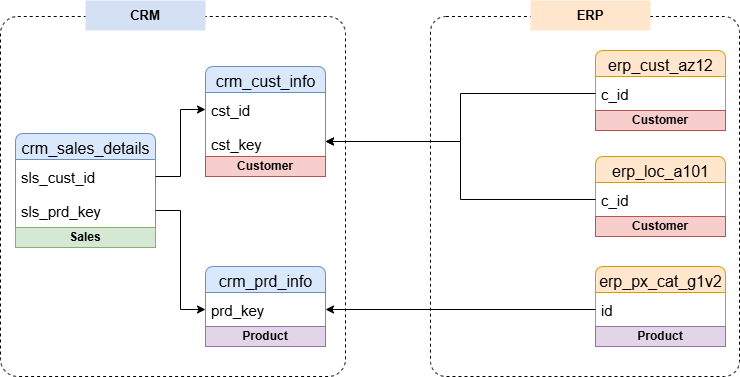

The diagram above was exported from draw.io. Its source (the exported page's mxGraphModel, read from the mxfile embedded in the PNG):
<mxGraphModel dx="786" dy="425" grid="0" gridSize="10" guides="1" tooltips="1" connect="1" arrows="1" fold="1" page="1" pageScale="1" pageWidth="850" pageHeight="1100" background="#ffffff" math="0" shadow="0">
  <root>
    <mxCell id="0" />
    <mxCell id="1" parent="0" />
    <mxCell id="qUwDXkXS_SY2yATnHNlm-3" value="" style="rounded=1;whiteSpace=wrap;html=1;fillColor=none;dashed=1;arcSize=5;" vertex="1" parent="1">
      <mxGeometry x="55" y="110" width="345" height="360" as="geometry" />
    </mxCell>
    <mxCell id="qUwDXkXS_SY2yATnHNlm-4" value="" style="rounded=1;whiteSpace=wrap;html=1;fillColor=none;dashed=1;arcSize=5;" vertex="1" parent="1">
      <mxGeometry x="485" y="110" width="309" height="360" as="geometry" />
    </mxCell>
    <mxCell id="qUwDXkXS_SY2yATnHNlm-5" value="&lt;b&gt;&lt;font style=&quot;font-size: 13px;&quot;&gt;CRM&lt;/font&gt;&lt;/b&gt;" style="rounded=0;whiteSpace=wrap;html=1;fillColor=#D4E1F5;strokeColor=none;" vertex="1" parent="1">
      <mxGeometry x="140" y="94" width="120" height="30" as="geometry" />
    </mxCell>
    <mxCell id="qUwDXkXS_SY2yATnHNlm-6" value="&lt;span style=&quot;font-size: 13px;&quot;&gt;&lt;b&gt;ERP&lt;/b&gt;&lt;/span&gt;" style="rounded=0;whiteSpace=wrap;html=1;fillColor=#ffe6cc;strokeColor=none;" vertex="1" parent="1">
      <mxGeometry x="585" y="94" width="120" height="30" as="geometry" />
    </mxCell>
    <mxCell id="qUwDXkXS_SY2yATnHNlm-75" value="&lt;font style=&quot;font-size: 16px;&quot;&gt;crm_cust_info&lt;/font&gt;" style="swimlane;fontStyle=0;childLayout=stackLayout;horizontal=1;startSize=26;fillColor=#dae8fc;horizontalStack=0;resizeParent=1;resizeParentMax=0;resizeLast=0;collapsible=0;marginBottom=0;html=1;rounded=1;swimlaneLine=1;cloneable=1;connectable=1;container=1;fontSize=20;arcSize=11;strokeColor=#6c8ebf;" vertex="1" parent="1">
      <mxGeometry x="260" y="160" width="120" height="110" as="geometry" />
    </mxCell>
    <mxCell id="qUwDXkXS_SY2yATnHNlm-76" value="&lt;font style=&quot;font-size: 15px;&quot;&gt;cst_id&lt;/font&gt;" style="text;strokeColor=none;fillColor=none;align=left;verticalAlign=top;spacingLeft=4;spacingRight=4;overflow=hidden;rotatable=0;points=[[0,0.5],[1,0.5]];portConstraint=eastwest;whiteSpace=wrap;html=1;fontSize=19;rounded=0;" vertex="1" parent="qUwDXkXS_SY2yATnHNlm-75">
      <mxGeometry y="26" width="120" height="34" as="geometry" />
    </mxCell>
    <mxCell id="qUwDXkXS_SY2yATnHNlm-95" value="&lt;font style=&quot;font-size: 15px;&quot;&gt;cst_key&lt;/font&gt;" style="text;strokeColor=none;fillColor=none;align=left;verticalAlign=top;spacingLeft=4;spacingRight=4;overflow=hidden;rotatable=0;points=[[0,0.5],[1,0.5]];portConstraint=eastwest;whiteSpace=wrap;html=1;fontSize=19;rounded=0;" vertex="1" parent="qUwDXkXS_SY2yATnHNlm-75">
      <mxGeometry y="60" width="120" height="30" as="geometry" />
    </mxCell>
    <mxCell id="qUwDXkXS_SY2yATnHNlm-101" value="Customer" style="rounded=0;whiteSpace=wrap;html=1;fillColor=#f8cecc;strokeColor=#b85450;fontStyle=1;" vertex="1" parent="qUwDXkXS_SY2yATnHNlm-75">
      <mxGeometry y="90" width="120" height="20" as="geometry" />
    </mxCell>
    <mxCell id="qUwDXkXS_SY2yATnHNlm-79" value="&lt;font style=&quot;font-size: 16px;&quot;&gt;crm_prd_info&lt;/font&gt;" style="swimlane;fontStyle=0;childLayout=stackLayout;horizontal=1;startSize=26;fillColor=#dae8fc;horizontalStack=0;resizeParent=1;resizeParentMax=0;resizeLast=0;collapsible=0;marginBottom=0;html=1;rounded=1;swimlaneLine=1;cloneable=1;connectable=1;container=1;fontSize=20;arcSize=11;strokeColor=#6c8ebf;" vertex="1" parent="1">
      <mxGeometry x="260" y="360" width="120" height="80" as="geometry" />
    </mxCell>
    <mxCell id="qUwDXkXS_SY2yATnHNlm-80" value="&lt;span style=&quot;font-size: 15px;&quot;&gt;prd_key&lt;/span&gt;" style="text;strokeColor=none;fillColor=none;align=left;verticalAlign=top;spacingLeft=4;spacingRight=4;overflow=hidden;rotatable=0;points=[[0,0.5],[1,0.5]];portConstraint=eastwest;whiteSpace=wrap;html=1;fontSize=19;rounded=0;" vertex="1" parent="qUwDXkXS_SY2yATnHNlm-79">
      <mxGeometry y="26" width="120" height="34" as="geometry" />
    </mxCell>
    <mxCell id="qUwDXkXS_SY2yATnHNlm-105" value="Product" style="rounded=0;whiteSpace=wrap;html=1;fillColor=#e1d5e7;strokeColor=#9673a6;fontStyle=1;" vertex="1" parent="qUwDXkXS_SY2yATnHNlm-79">
      <mxGeometry y="60" width="120" height="20" as="geometry" />
    </mxCell>
    <mxCell id="qUwDXkXS_SY2yATnHNlm-81" value="&lt;font style=&quot;font-size: 16px;&quot;&gt;crm_sales_details&lt;/font&gt;" style="swimlane;fontStyle=0;childLayout=stackLayout;horizontal=1;startSize=26;fillColor=#dae8fc;horizontalStack=0;resizeParent=1;resizeParentMax=0;resizeLast=0;collapsible=0;marginBottom=0;html=1;rounded=1;swimlaneLine=1;cloneable=1;connectable=1;container=1;fontSize=20;arcSize=11;strokeColor=#6c8ebf;" vertex="1" parent="1">
      <mxGeometry x="70" y="227" width="140" height="114" as="geometry" />
    </mxCell>
    <mxCell id="qUwDXkXS_SY2yATnHNlm-82" value="&lt;span style=&quot;font-size: 15px;&quot;&gt;sls_cust_id&lt;/span&gt;" style="text;strokeColor=none;fillColor=none;align=left;verticalAlign=top;spacingLeft=4;spacingRight=4;overflow=hidden;rotatable=0;points=[[0,0.5],[1,0.5]];portConstraint=eastwest;whiteSpace=wrap;html=1;fontSize=19;rounded=0;" vertex="1" parent="qUwDXkXS_SY2yATnHNlm-81">
      <mxGeometry y="26" width="140" height="34" as="geometry" />
    </mxCell>
    <mxCell id="qUwDXkXS_SY2yATnHNlm-83" value="&lt;span style=&quot;font-size: 15px;&quot;&gt;sls_prd_key&lt;/span&gt;" style="text;strokeColor=none;fillColor=none;align=left;verticalAlign=top;spacingLeft=4;spacingRight=4;overflow=hidden;rotatable=0;points=[[0,0.5],[1,0.5]];portConstraint=eastwest;whiteSpace=wrap;html=1;fontSize=19;rounded=0;" vertex="1" parent="qUwDXkXS_SY2yATnHNlm-81">
      <mxGeometry y="60" width="140" height="34" as="geometry" />
    </mxCell>
    <mxCell id="qUwDXkXS_SY2yATnHNlm-100" value="Sales" style="rounded=0;whiteSpace=wrap;html=1;fillColor=#d5e8d4;strokeColor=#82b366;fontStyle=1;" vertex="1" parent="qUwDXkXS_SY2yATnHNlm-81">
      <mxGeometry y="94" width="140" height="20" as="geometry" />
    </mxCell>
    <mxCell id="qUwDXkXS_SY2yATnHNlm-85" style="edgeStyle=orthogonalEdgeStyle;rounded=0;orthogonalLoop=1;jettySize=auto;html=1;entryX=0;entryY=0.5;entryDx=0;entryDy=0;" edge="1" parent="1" source="qUwDXkXS_SY2yATnHNlm-83" target="qUwDXkXS_SY2yATnHNlm-80">
      <mxGeometry relative="1" as="geometry" />
    </mxCell>
    <mxCell id="qUwDXkXS_SY2yATnHNlm-86" style="edgeStyle=orthogonalEdgeStyle;rounded=0;orthogonalLoop=1;jettySize=auto;html=1;entryX=0;entryY=0.5;entryDx=0;entryDy=0;" edge="1" parent="1" source="qUwDXkXS_SY2yATnHNlm-82" target="qUwDXkXS_SY2yATnHNlm-76">
      <mxGeometry relative="1" as="geometry" />
    </mxCell>
    <mxCell id="qUwDXkXS_SY2yATnHNlm-89" value="&lt;font style=&quot;font-size: 16px;&quot;&gt;erp_cust_az12&lt;/font&gt;" style="swimlane;fontStyle=0;childLayout=stackLayout;horizontal=1;startSize=26;fillColor=#ffe6cc;horizontalStack=0;resizeParent=1;resizeParentMax=0;resizeLast=0;collapsible=0;marginBottom=0;html=1;rounded=1;swimlaneLine=1;cloneable=1;connectable=1;container=1;fontSize=20;arcSize=11;strokeColor=#d79b00;" vertex="1" parent="1">
      <mxGeometry x="650" y="144" width="130" height="80" as="geometry" />
    </mxCell>
    <mxCell id="qUwDXkXS_SY2yATnHNlm-90" value="&lt;font style=&quot;font-size: 15px;&quot;&gt;c_id&lt;/font&gt;" style="text;strokeColor=none;fillColor=none;align=left;verticalAlign=top;spacingLeft=4;spacingRight=4;overflow=hidden;rotatable=0;points=[[0,0.5],[1,0.5]];portConstraint=eastwest;whiteSpace=wrap;html=1;fontSize=19;rounded=0;" vertex="1" parent="qUwDXkXS_SY2yATnHNlm-89">
      <mxGeometry y="26" width="130" height="34" as="geometry" />
    </mxCell>
    <mxCell id="qUwDXkXS_SY2yATnHNlm-102" value="Customer" style="rounded=0;whiteSpace=wrap;html=1;fillColor=#f8cecc;strokeColor=#b85450;fontStyle=1;" vertex="1" parent="qUwDXkXS_SY2yATnHNlm-89">
      <mxGeometry y="60" width="130" height="20" as="geometry" />
    </mxCell>
    <mxCell id="qUwDXkXS_SY2yATnHNlm-91" value="&lt;font style=&quot;font-size: 16px;&quot;&gt;erp_px_cat_g1v2&lt;/font&gt;" style="swimlane;fontStyle=0;childLayout=stackLayout;horizontal=1;startSize=26;fillColor=#ffe6cc;horizontalStack=0;resizeParent=1;resizeParentMax=0;resizeLast=0;collapsible=0;marginBottom=0;html=1;rounded=1;swimlaneLine=1;cloneable=1;connectable=1;container=1;fontSize=20;arcSize=11;strokeColor=#d79b00;" vertex="1" parent="1">
      <mxGeometry x="650" y="360" width="130" height="80" as="geometry" />
    </mxCell>
    <mxCell id="qUwDXkXS_SY2yATnHNlm-92" value="&lt;font style=&quot;font-size: 15px;&quot;&gt;id&lt;/font&gt;" style="text;strokeColor=none;fillColor=none;align=left;verticalAlign=top;spacingLeft=4;spacingRight=4;overflow=hidden;rotatable=0;points=[[0,0.5],[1,0.5]];portConstraint=eastwest;whiteSpace=wrap;html=1;fontSize=19;rounded=0;" vertex="1" parent="qUwDXkXS_SY2yATnHNlm-91">
      <mxGeometry y="26" width="130" height="34" as="geometry" />
    </mxCell>
    <mxCell id="qUwDXkXS_SY2yATnHNlm-106" value="Product" style="rounded=0;whiteSpace=wrap;html=1;fillColor=#e1d5e7;strokeColor=#9673a6;fontStyle=1;" vertex="1" parent="qUwDXkXS_SY2yATnHNlm-91">
      <mxGeometry y="60" width="130" height="20" as="geometry" />
    </mxCell>
    <mxCell id="qUwDXkXS_SY2yATnHNlm-93" value="&lt;font style=&quot;font-size: 16px;&quot;&gt;erp_loc_a101&lt;/font&gt;" style="swimlane;fontStyle=0;childLayout=stackLayout;horizontal=1;startSize=26;fillColor=#ffe6cc;horizontalStack=0;resizeParent=1;resizeParentMax=0;resizeLast=0;collapsible=0;marginBottom=0;html=1;rounded=1;swimlaneLine=1;cloneable=1;connectable=1;container=1;fontSize=20;arcSize=11;strokeColor=#d79b00;" vertex="1" parent="1">
      <mxGeometry x="650" y="250" width="130" height="80" as="geometry" />
    </mxCell>
    <mxCell id="qUwDXkXS_SY2yATnHNlm-94" value="&lt;font style=&quot;font-size: 15px;&quot;&gt;c_id&lt;/font&gt;" style="text;strokeColor=none;fillColor=none;align=left;verticalAlign=top;spacingLeft=4;spacingRight=4;overflow=hidden;rotatable=0;points=[[0,0.5],[1,0.5]];portConstraint=eastwest;whiteSpace=wrap;html=1;fontSize=19;rounded=0;" vertex="1" parent="qUwDXkXS_SY2yATnHNlm-93">
      <mxGeometry y="26" width="130" height="34" as="geometry" />
    </mxCell>
    <mxCell id="qUwDXkXS_SY2yATnHNlm-103" value="Customer" style="rounded=0;whiteSpace=wrap;html=1;fillColor=#f8cecc;strokeColor=#b85450;fontStyle=1;" vertex="1" parent="qUwDXkXS_SY2yATnHNlm-93">
      <mxGeometry y="60" width="130" height="20" as="geometry" />
    </mxCell>
    <mxCell id="qUwDXkXS_SY2yATnHNlm-96" style="edgeStyle=orthogonalEdgeStyle;rounded=0;orthogonalLoop=1;jettySize=auto;html=1;" edge="1" parent="1" source="qUwDXkXS_SY2yATnHNlm-90" target="qUwDXkXS_SY2yATnHNlm-95">
      <mxGeometry relative="1" as="geometry" />
    </mxCell>
    <mxCell id="qUwDXkXS_SY2yATnHNlm-97" style="edgeStyle=orthogonalEdgeStyle;rounded=0;orthogonalLoop=1;jettySize=auto;html=1;" edge="1" parent="1" source="qUwDXkXS_SY2yATnHNlm-94" target="qUwDXkXS_SY2yATnHNlm-95">
      <mxGeometry relative="1" as="geometry" />
    </mxCell>
    <mxCell id="qUwDXkXS_SY2yATnHNlm-98" style="edgeStyle=orthogonalEdgeStyle;rounded=0;orthogonalLoop=1;jettySize=auto;html=1;" edge="1" parent="1" source="qUwDXkXS_SY2yATnHNlm-92" target="qUwDXkXS_SY2yATnHNlm-80">
      <mxGeometry relative="1" as="geometry" />
    </mxCell>
  </root>
</mxGraphModel>